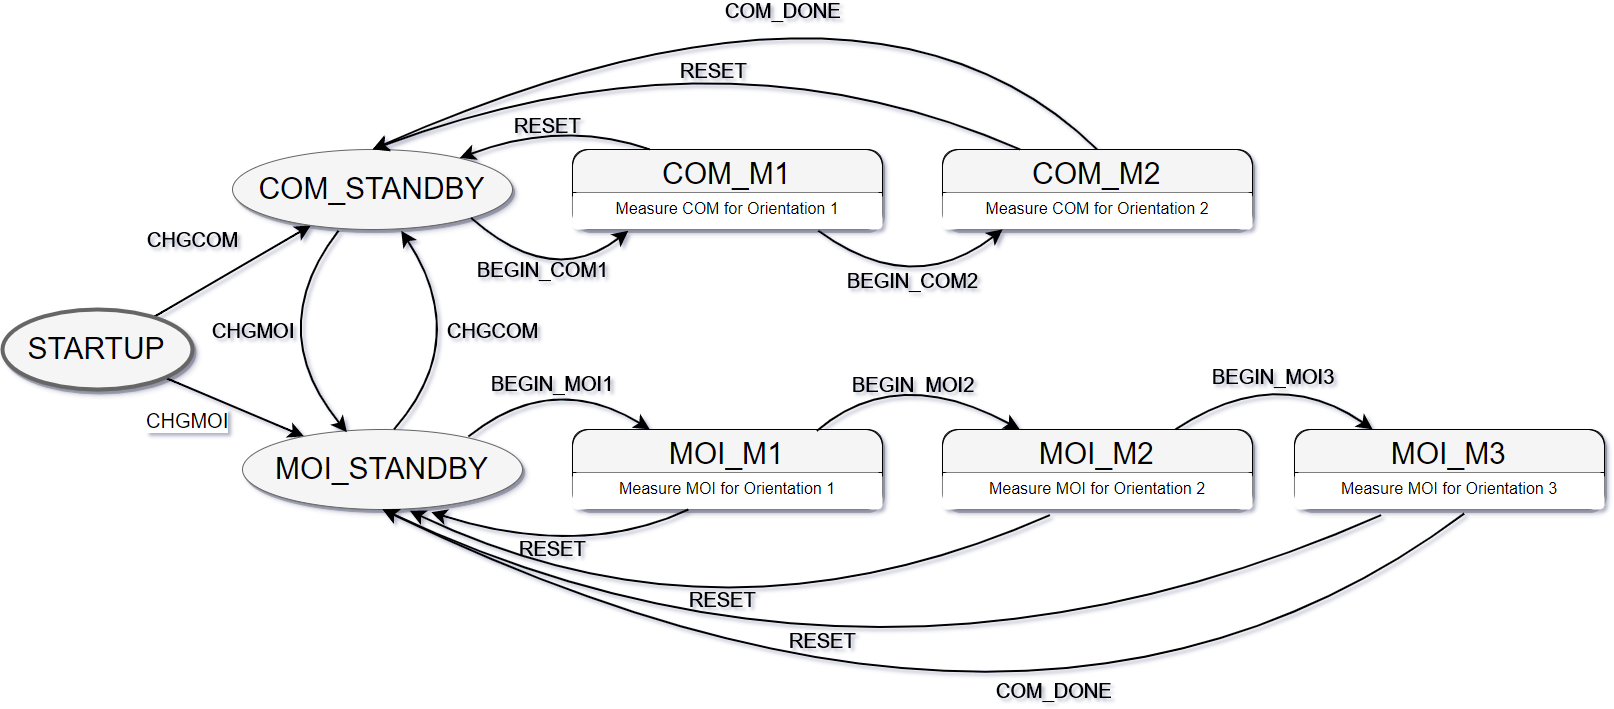

The diagram above was exported from draw.io. Its source (the exported page's mxGraphModel, read from the mxfile embedded in the PNG):
<mxGraphModel dx="2037" dy="993" grid="1" gridSize="10" guides="1" tooltips="1" connect="1" arrows="1" fold="1" page="1" pageScale="1.5" pageWidth="1169" pageHeight="826" background="#ffffff" math="0" shadow="0">
  <root>
    <mxCell id="0" style=";html=1;" />
    <mxCell id="1" style=";html=1;" parent="0" />
    <mxCell id="f0bcc99304e6f5a-9" style="edgeStyle=none;curved=1;html=1;startSize=10;endArrow=classic;endFill=1;endSize=10;strokeColor=#000000;strokeWidth=2;fontSize=12;" parent="1" source="f0bcc99304e6f5a-1" target="f0bcc99304e6f5a-2" edge="1">
      <mxGeometry relative="1" as="geometry" />
    </mxCell>
    <mxCell id="f0bcc99304e6f5a-18" value="CHGCOM" style="text;html=1;resizable=0;points=[];align=center;verticalAlign=middle;labelBackgroundColor=none;fontSize=20;" parent="f0bcc99304e6f5a-9" vertex="1" connectable="0">
      <mxGeometry x="0.2545" y="-5" relative="1" as="geometry">
        <mxPoint x="-62" y="-25" as="offset" />
      </mxGeometry>
    </mxCell>
    <mxCell id="f0bcc99304e6f5a-16" style="edgeStyle=none;curved=1;html=1;startSize=10;endFill=1;endSize=10;strokeWidth=2;fontSize=12;" parent="1" source="f0bcc99304e6f5a-1" target="f0bcc99304e6f5a-3" edge="1">
      <mxGeometry relative="1" as="geometry" />
    </mxCell>
    <mxCell id="f0bcc99304e6f5a-19" value="CHGMOI" style="text;html=1;resizable=0;points=[];align=center;verticalAlign=middle;labelBackgroundColor=#ffffff;fontSize=20;" parent="f0bcc99304e6f5a-16" vertex="1" connectable="0">
      <mxGeometry x="-0.0743" y="-2" relative="1" as="geometry">
        <mxPoint x="-42" y="13" as="offset" />
      </mxGeometry>
    </mxCell>
    <mxCell id="f0bcc99304e6f5a-1" value="STARTUP" style="ellipse;whiteSpace=wrap;html=1;rounded=0;shadow=1;strokeColor=#666666;strokeWidth=4;fontSize=30;align=center;fillColor=#f5f5f5;" parent="1" vertex="1">
      <mxGeometry x="20" y="540" width="190" height="80" as="geometry" />
    </mxCell>
    <mxCell id="f0bcc99304e6f5a-2" value="COM_STANDBY" style="ellipse;whiteSpace=wrap;html=1;rounded=0;shadow=1;strokeColor=#666666;strokeWidth=1;fontSize=30;align=center;fillColor=#f5f5f5;" parent="1" vertex="1">
      <mxGeometry x="250" y="380" width="280" height="80" as="geometry" />
    </mxCell>
    <mxCell id="f0bcc99304e6f5a-3" value="MOI_STANDBY" style="ellipse;whiteSpace=wrap;html=1;rounded=0;shadow=1;strokeColor=#666666;strokeWidth=1;fontSize=30;align=center;fillColor=#f5f5f5;" parent="1" vertex="1">
      <mxGeometry x="260" y="660" width="280" height="80" as="geometry" />
    </mxCell>
    <mxCell id="17" value="COM_M1" style="swimlane;fontStyle=0;childLayout=stackLayout;horizontal=1;startSize=43;fillColor=none;horizontalStack=0;resizeParent=1;resizeParentMax=0;resizeLast=0;collapsible=1;marginBottom=0;swimlaneFillColor=#F5F5F5;rounded=1;shadow=1;glass=0;comic=0;labelBackgroundColor=none;strokeColor=#000000;fontSize=30;arcSize=13;" vertex="1" parent="1">
      <mxGeometry x="590" y="380" width="310" height="80" as="geometry" />
    </mxCell>
    <mxCell id="18" value="Measure COM for Orientation 1" style="text;strokeColor=none;fillColor=#ffffff;align=center;verticalAlign=top;spacingLeft=4;spacingRight=4;overflow=hidden;rotatable=0;points=[[0,0.5],[1,0.5]];portConstraint=eastwest;fontSize=16;rounded=1;glass=0;" vertex="1" parent="17">
      <mxGeometry y="43" width="310" height="37" as="geometry" />
    </mxCell>
    <mxCell id="21" value="COM_M2" style="swimlane;fontStyle=0;childLayout=stackLayout;horizontal=1;startSize=43;fillColor=none;horizontalStack=0;resizeParent=1;resizeParentMax=0;resizeLast=0;collapsible=1;marginBottom=0;swimlaneFillColor=#F5F5F5;rounded=1;shadow=1;glass=0;comic=0;labelBackgroundColor=none;strokeColor=#000000;fontSize=30;arcSize=13;" vertex="1" parent="1">
      <mxGeometry x="960" y="380" width="310" height="80" as="geometry" />
    </mxCell>
    <mxCell id="22" value="Measure COM for Orientation 2" style="text;strokeColor=none;fillColor=#ffffff;align=center;verticalAlign=top;spacingLeft=4;spacingRight=4;overflow=hidden;rotatable=0;points=[[0,0.5],[1,0.5]];portConstraint=eastwest;fontSize=16;rounded=1;glass=0;" vertex="1" parent="21">
      <mxGeometry y="43" width="310" height="37" as="geometry" />
    </mxCell>
    <mxCell id="28" style="edgeStyle=none;curved=1;html=1;startSize=10;endArrow=classic;endFill=1;endSize=10;strokeColor=#000000;strokeWidth=2;fontSize=12;exitX=1;exitY=1;entryX=0.18;entryY=1.054;entryPerimeter=0;" edge="1" parent="1" source="f0bcc99304e6f5a-2" target="18">
      <mxGeometry relative="1" as="geometry">
        <mxPoint x="522.9879640952809" y="579.6847992470191" as="sourcePoint" />
        <mxPoint x="680.418557166588" y="487.9225083194906" as="targetPoint" />
        <Array as="points">
          <mxPoint x="570" y="520" />
        </Array>
      </mxGeometry>
    </mxCell>
    <mxCell id="29" value="BEGIN_COM1" style="text;html=1;resizable=0;points=[];align=center;verticalAlign=middle;labelBackgroundColor=none;fontSize=20;" vertex="1" connectable="0" parent="28">
      <mxGeometry x="0.2545" y="-5" relative="1" as="geometry">
        <mxPoint x="-29" y="-12" as="offset" />
      </mxGeometry>
    </mxCell>
    <mxCell id="36" style="edgeStyle=none;curved=1;html=1;startSize=10;endArrow=classic;endFill=1;endSize=10;strokeColor=#000000;strokeWidth=2;fontSize=12;entryX=0.194;entryY=1.009;exitX=0.794;exitY=1.054;exitPerimeter=0;entryPerimeter=0;" edge="1" parent="1" source="18" target="22">
      <mxGeometry relative="1" as="geometry">
        <mxPoint x="930" y="520" as="sourcePoint" />
        <mxPoint x="600.1428571428573" y="429.8571428571429" as="targetPoint" />
        <Array as="points">
          <mxPoint x="930" y="530" />
        </Array>
      </mxGeometry>
    </mxCell>
    <mxCell id="37" value="BEGIN_COM2" style="text;html=1;resizable=0;points=[];align=center;verticalAlign=middle;labelBackgroundColor=none;fontSize=20;" vertex="1" connectable="0" parent="36">
      <mxGeometry x="0.2545" y="-5" relative="1" as="geometry">
        <mxPoint x="-25" y="-7" as="offset" />
      </mxGeometry>
    </mxCell>
    <mxCell id="40" style="edgeStyle=none;html=1;startSize=10;endArrow=classic;endFill=1;endSize=10;strokeColor=#000000;strokeWidth=2;fontSize=12;entryX=0.814;entryY=0.1;exitX=0.25;exitY=0;entryPerimeter=0;curved=1;" edge="1" parent="1" source="17" target="f0bcc99304e6f5a-2">
      <mxGeometry relative="1" as="geometry">
        <mxPoint x="840" y="112" as="sourcePoint" />
        <mxPoint x="1024" y="110" as="targetPoint" />
        <Array as="points">
          <mxPoint x="580" y="350" />
        </Array>
      </mxGeometry>
    </mxCell>
    <mxCell id="41" value="RESET" style="text;html=1;resizable=0;points=[];align=center;verticalAlign=middle;labelBackgroundColor=none;fontSize=20;" vertex="1" connectable="0" parent="40">
      <mxGeometry x="0.2545" y="-5" relative="1" as="geometry">
        <mxPoint x="19" y="-2" as="offset" />
      </mxGeometry>
    </mxCell>
    <mxCell id="42" style="edgeStyle=none;html=1;startSize=10;endArrow=classic;endFill=1;endSize=10;strokeColor=#000000;strokeWidth=2;fontSize=12;entryX=0.5;entryY=0;exitX=0.25;exitY=0;curved=1;" edge="1" parent="1" source="21" target="f0bcc99304e6f5a-2">
      <mxGeometry relative="1" as="geometry">
        <mxPoint x="1087" y="370" as="sourcePoint" />
        <mxPoint x="820" y="378" as="targetPoint" />
        <Array as="points">
          <mxPoint x="740" y="250" />
        </Array>
      </mxGeometry>
    </mxCell>
    <mxCell id="43" value="RESET" style="text;html=1;resizable=0;points=[];align=center;verticalAlign=middle;labelBackgroundColor=none;fontSize=20;" vertex="1" connectable="0" parent="42">
      <mxGeometry x="0.2545" y="-5" relative="1" as="geometry">
        <mxPoint x="98" y="16" as="offset" />
      </mxGeometry>
    </mxCell>
    <mxCell id="44" style="edgeStyle=none;html=1;startSize=10;endArrow=classic;endFill=1;endSize=10;strokeColor=#000000;strokeWidth=2;fontSize=12;entryX=0.5;entryY=0;exitX=0.5;exitY=0;curved=1;" edge="1" parent="1" source="21" target="f0bcc99304e6f5a-2">
      <mxGeometry relative="1" as="geometry">
        <mxPoint x="1069" y="300" as="sourcePoint" />
        <mxPoint x="421" y="300" as="targetPoint" />
        <Array as="points">
          <mxPoint x="890" y="160" />
        </Array>
      </mxGeometry>
    </mxCell>
    <mxCell id="45" value="COM_DONE" style="text;html=1;resizable=0;points=[];align=center;verticalAlign=middle;labelBackgroundColor=none;fontSize=20;" vertex="1" connectable="0" parent="44">
      <mxGeometry x="0.2545" y="-5" relative="1" as="geometry">
        <mxPoint x="119" y="-6" as="offset" />
      </mxGeometry>
    </mxCell>
    <mxCell id="46" value="MOI_M1" style="swimlane;fontStyle=0;childLayout=stackLayout;horizontal=1;startSize=43;fillColor=none;horizontalStack=0;resizeParent=1;resizeParentMax=0;resizeLast=0;collapsible=1;marginBottom=0;swimlaneFillColor=#F5F5F5;rounded=1;shadow=1;glass=0;comic=0;labelBackgroundColor=none;strokeColor=#000000;fontSize=30;arcSize=13;" vertex="1" parent="1">
      <mxGeometry x="590" y="660" width="310" height="80" as="geometry" />
    </mxCell>
    <mxCell id="47" value="Measure MOI for Orientation 1" style="text;strokeColor=none;fillColor=#ffffff;align=center;verticalAlign=top;spacingLeft=4;spacingRight=4;overflow=hidden;rotatable=0;points=[[0,0.5],[1,0.5]];portConstraint=eastwest;fontSize=16;rounded=1;glass=0;" vertex="1" parent="46">
      <mxGeometry y="43" width="310" height="37" as="geometry" />
    </mxCell>
    <mxCell id="48" value="MOI_M2" style="swimlane;fontStyle=0;childLayout=stackLayout;horizontal=1;startSize=43;fillColor=none;horizontalStack=0;resizeParent=1;resizeParentMax=0;resizeLast=0;collapsible=1;marginBottom=0;swimlaneFillColor=#F5F5F5;rounded=1;shadow=1;glass=0;comic=0;labelBackgroundColor=none;strokeColor=#000000;fontSize=30;arcSize=13;" vertex="1" parent="1">
      <mxGeometry x="960" y="660" width="310" height="80" as="geometry" />
    </mxCell>
    <mxCell id="49" value="Measure MOI for Orientation 2" style="text;strokeColor=none;fillColor=#ffffff;align=center;verticalAlign=top;spacingLeft=4;spacingRight=4;overflow=hidden;rotatable=0;points=[[0,0.5],[1,0.5]];portConstraint=eastwest;fontSize=16;rounded=1;glass=0;" vertex="1" parent="48">
      <mxGeometry y="43" width="310" height="37" as="geometry" />
    </mxCell>
    <mxCell id="50" value="MOI_M3" style="swimlane;fontStyle=0;childLayout=stackLayout;horizontal=1;startSize=43;fillColor=none;horizontalStack=0;resizeParent=1;resizeParentMax=0;resizeLast=0;collapsible=1;marginBottom=0;swimlaneFillColor=#F5F5F5;rounded=1;shadow=1;glass=0;comic=0;labelBackgroundColor=none;strokeColor=#000000;fontSize=30;arcSize=13;" vertex="1" parent="1">
      <mxGeometry x="1312" y="660" width="310" height="80" as="geometry" />
    </mxCell>
    <mxCell id="51" value="Measure MOI for Orientation 3" style="text;strokeColor=none;fillColor=#ffffff;align=center;verticalAlign=top;spacingLeft=4;spacingRight=4;overflow=hidden;rotatable=0;points=[[0,0.5],[1,0.5]];portConstraint=eastwest;fontSize=16;rounded=1;glass=0;" vertex="1" parent="50">
      <mxGeometry y="43" width="310" height="37" as="geometry" />
    </mxCell>
    <mxCell id="54" style="edgeStyle=none;curved=1;html=1;startSize=10;endArrow=classic;endFill=1;endSize=10;strokeColor=#000000;strokeWidth=2;fontSize=12;entryX=0.25;entryY=0;exitX=0.807;exitY=0.088;exitPerimeter=0;" edge="1" parent="1" source="f0bcc99304e6f5a-3" target="46">
      <mxGeometry relative="1" as="geometry">
        <mxPoint x="448" y="792" as="sourcePoint" />
        <mxPoint x="632" y="790" as="targetPoint" />
        <Array as="points">
          <mxPoint x="570" y="600" />
        </Array>
      </mxGeometry>
    </mxCell>
    <mxCell id="55" value="BEGIN_MOI1" style="text;html=1;resizable=0;points=[];align=center;verticalAlign=middle;labelBackgroundColor=none;fontSize=20;" vertex="1" connectable="0" parent="54">
      <mxGeometry x="0.2545" y="-5" relative="1" as="geometry">
        <mxPoint x="-25" y="-7" as="offset" />
      </mxGeometry>
    </mxCell>
    <mxCell id="66" style="edgeStyle=none;curved=1;html=1;startSize=10;endArrow=classic;endFill=1;endSize=10;strokeColor=#000000;strokeWidth=2;fontSize=12;entryX=0.25;entryY=0;exitX=0.79;exitY=0.013;exitPerimeter=0;" edge="1" parent="1" source="46" target="48">
      <mxGeometry relative="1" as="geometry">
        <mxPoint x="830" y="660" as="sourcePoint" />
        <mxPoint x="1012" y="653" as="targetPoint" />
        <Array as="points">
          <mxPoint x="914" y="593" />
        </Array>
      </mxGeometry>
    </mxCell>
    <mxCell id="67" value="BEGIN_MOI2" style="text;html=1;resizable=0;points=[];align=center;verticalAlign=middle;labelBackgroundColor=none;fontSize=20;" vertex="1" connectable="0" parent="66">
      <mxGeometry x="0.2545" y="-5" relative="1" as="geometry">
        <mxPoint x="-25" y="-7" as="offset" />
      </mxGeometry>
    </mxCell>
    <mxCell id="68" style="edgeStyle=none;curved=1;html=1;startSize=10;endArrow=classic;endFill=1;endSize=10;strokeColor=#000000;strokeWidth=2;fontSize=12;entryX=0.25;entryY=0;exitX=0.75;exitY=0;" edge="1" parent="1" source="48" target="50">
      <mxGeometry relative="1" as="geometry">
        <mxPoint x="1210" y="660" as="sourcePoint" />
        <mxPoint x="1392" y="653" as="targetPoint" />
        <Array as="points">
          <mxPoint x="1294" y="593" />
        </Array>
      </mxGeometry>
    </mxCell>
    <mxCell id="69" value="BEGIN_MOI3" style="text;html=1;resizable=0;points=[];align=center;verticalAlign=middle;labelBackgroundColor=none;fontSize=20;" vertex="1" connectable="0" parent="68">
      <mxGeometry x="0.2545" y="-5" relative="1" as="geometry">
        <mxPoint x="-25" y="-7" as="offset" />
      </mxGeometry>
    </mxCell>
    <mxCell id="71" style="edgeStyle=none;curved=1;html=1;startSize=10;endArrow=classic;endFill=1;endSize=10;strokeColor=#000000;strokeWidth=2;fontSize=12;entryX=0.373;entryY=0.029;entryPerimeter=0;exitX=0.378;exitY=1.011;exitPerimeter=0;" edge="1" parent="1" source="f0bcc99304e6f5a-2" target="f0bcc99304e6f5a-3">
      <mxGeometry relative="1" as="geometry">
        <mxPoint x="279.8571428571431" y="579.5714285714289" as="sourcePoint" />
        <mxPoint x="461.2857142857147" y="572.4285714285716" as="targetPoint" />
        <Array as="points">
          <mxPoint x="280" y="560" />
        </Array>
      </mxGeometry>
    </mxCell>
    <mxCell id="72" value="CHGMOI" style="text;html=1;resizable=0;points=[];align=center;verticalAlign=middle;labelBackgroundColor=none;fontSize=20;" vertex="1" connectable="0" parent="71">
      <mxGeometry x="0.2545" y="-5" relative="1" as="geometry">
        <mxPoint x="-29" y="-31" as="offset" />
      </mxGeometry>
    </mxCell>
    <mxCell id="73" style="edgeStyle=none;curved=1;html=1;startSize=10;endArrow=classic;endFill=1;endSize=10;strokeColor=#000000;strokeWidth=2;fontSize=12;entryX=0.603;entryY=1.011;entryPerimeter=0;exitX=0.541;exitY=-0.007;exitPerimeter=0;" edge="1" parent="1" source="f0bcc99304e6f5a-3" target="f0bcc99304e6f5a-2">
      <mxGeometry relative="1" as="geometry">
        <mxPoint x="365.8571428571431" y="470.8571428571431" as="sourcePoint" />
        <mxPoint x="374.42857142857156" y="672.2857142857147" as="targetPoint" />
        <Array as="points">
          <mxPoint x="490" y="570" />
        </Array>
      </mxGeometry>
    </mxCell>
    <mxCell id="74" value="CHGCOM" style="text;html=1;resizable=0;points=[];align=center;verticalAlign=middle;labelBackgroundColor=none;fontSize=20;" vertex="1" connectable="0" parent="73">
      <mxGeometry x="0.2545" y="-5" relative="1" as="geometry">
        <mxPoint x="36" y="24" as="offset" />
      </mxGeometry>
    </mxCell>
    <mxCell id="75" style="edgeStyle=none;html=1;startSize=10;endArrow=classic;endFill=1;endSize=10;strokeColor=#000000;strokeWidth=2;fontSize=12;entryX=0.674;entryY=1.029;entryPerimeter=0;curved=1;" edge="1" parent="1" source="47" target="f0bcc99304e6f5a-3">
      <mxGeometry relative="1" as="geometry">
        <mxPoint x="670.2857142857147" y="869.4285714285716" as="sourcePoint" />
        <mxPoint x="480.2857142857142" y="878" as="targetPoint" />
        <Array as="points">
          <mxPoint x="600" y="790" />
        </Array>
      </mxGeometry>
    </mxCell>
    <mxCell id="76" value="RESET" style="text;html=1;resizable=0;points=[];align=center;verticalAlign=middle;labelBackgroundColor=none;fontSize=20;" vertex="1" connectable="0" parent="75">
      <mxGeometry x="0.2545" y="-5" relative="1" as="geometry">
        <mxPoint x="22" y="10" as="offset" />
      </mxGeometry>
    </mxCell>
    <mxCell id="77" style="edgeStyle=none;html=1;startSize=10;endArrow=classic;endFill=1;endSize=10;strokeColor=#000000;strokeWidth=2;fontSize=12;entryX=0.597;entryY=1.011;exitX=0.346;exitY=1.139;entryPerimeter=0;curved=1;exitPerimeter=0;" edge="1" parent="1" source="49" target="f0bcc99304e6f5a-3">
      <mxGeometry relative="1" as="geometry">
        <mxPoint x="1066.2857142857147" y="879.4285714285716" as="sourcePoint" />
        <mxPoint x="876.2857142857142" y="888" as="targetPoint" />
        <Array as="points">
          <mxPoint x="740" y="890" />
        </Array>
      </mxGeometry>
    </mxCell>
    <mxCell id="78" value="RESET" style="text;html=1;resizable=0;points=[];align=center;verticalAlign=middle;labelBackgroundColor=none;fontSize=20;" vertex="1" connectable="0" parent="77">
      <mxGeometry x="0.2545" y="-5" relative="1" as="geometry">
        <mxPoint x="73" y="-20" as="offset" />
      </mxGeometry>
    </mxCell>
    <mxCell id="79" style="edgeStyle=none;html=1;startSize=10;endArrow=classic;endFill=1;endSize=10;strokeColor=#000000;strokeWidth=2;fontSize=12;entryX=0.5;entryY=1;exitX=0.28;exitY=1.139;curved=1;exitPerimeter=0;" edge="1" parent="1" source="51" target="f0bcc99304e6f5a-3">
      <mxGeometry relative="1" as="geometry">
        <mxPoint x="1440.2857142857147" y="879.4285714285716" as="sourcePoint" />
        <mxPoint x="1250.2857142857142" y="888" as="targetPoint" />
        <Array as="points">
          <mxPoint x="890" y="970" />
        </Array>
      </mxGeometry>
    </mxCell>
    <mxCell id="80" value="RESET" style="text;html=1;resizable=0;points=[];align=center;verticalAlign=middle;labelBackgroundColor=none;fontSize=20;" vertex="1" connectable="0" parent="79">
      <mxGeometry x="0.2545" y="-5" relative="1" as="geometry">
        <mxPoint x="68" y="-39" as="offset" />
      </mxGeometry>
    </mxCell>
    <mxCell id="81" style="edgeStyle=none;html=1;startSize=10;endArrow=classic;endFill=1;endSize=10;strokeColor=#000000;strokeWidth=2;fontSize=12;entryX=0.5;entryY=1;exitX=0.547;exitY=1.1;curved=1;exitPerimeter=0;" edge="1" parent="1" source="51" target="f0bcc99304e6f5a-3">
      <mxGeometry relative="1" as="geometry">
        <mxPoint x="1174.4285714285716" y="1089.4285714285716" as="sourcePoint" />
        <mxPoint x="450.14285714285734" y="1089.4285714285716" as="targetPoint" />
        <Array as="points">
          <mxPoint x="1060" y="1060" />
        </Array>
      </mxGeometry>
    </mxCell>
    <mxCell id="82" value="COM_DONE" style="text;html=1;resizable=0;points=[];align=center;verticalAlign=middle;labelBackgroundColor=none;fontSize=20;" vertex="1" connectable="0" parent="81">
      <mxGeometry x="0.2545" y="-5" relative="1" as="geometry">
        <mxPoint x="246" y="-20" as="offset" />
      </mxGeometry>
    </mxCell>
  </root>
</mxGraphModel>